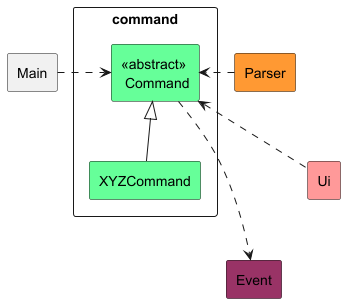

The diagram above was rendered by PlantUML. Its source (embedded in the PNG):
@startuml
!include style.puml
'https://plantuml.com/class-diagram

rectangle command {
    rectangle "<<abstract>>\n Command" COMMAND_COLOUR

    rectangle XYZCommand COMMAND_COLOUR
}

rectangle Main
rectangle Parser PARSER_COLOUR
rectangle Event EVENT_COLOUR
rectangle Ui UI_COLOUR

"<<abstract>>\n Command" <|-- XYZCommand

Main .> "<<abstract>>\n Command"
Parser .> "<<abstract>>\n Command"
"<<abstract>>\n Command" <.. Ui
"<<abstract>>\n Command" ...> Event


@enduml